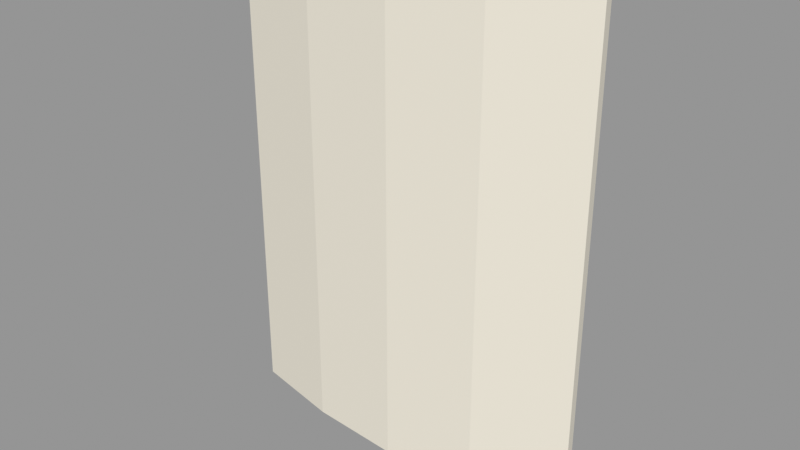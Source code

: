 # Source: VIC_B04_UPPER_LINING.blend  (saved by Blender 5.2.45; exported with 4.5.12 LTS)
import bpy
from mathutils import Matrix  # noqa: F401  (used for matrix-valued properties, if any)

bpy.ops.wm.read_factory_settings(use_empty=True)
scene = bpy.context.scene
scene.name = 'VIC_B04_UPPER_LINING'

# ---- collections
col_vic_b04_upper_lining = bpy.data.collections.new('VIC_B04_UPPER_LINING'); scene.collection.children.link(col_vic_b04_upper_lining)

# ---- materials (node trees are filled in below, after node groups)
mat_vic008_ivory = bpy.data.materials.new('VIC008_Ivory')
mat_vic008_ivory.diffuse_color = (0.8148, 0.7682, 0.6584, 1.0)

# ---- material node trees
mat_vic008_ivory.use_nodes = True; mat_vic008_ivory.node_tree.nodes.clear()
_N = mat_vic008_ivory.node_tree.nodes; _L = mat_vic008_ivory.node_tree.links
n0 = _N.new('ShaderNodeBsdfPrincipled'); n0.name = 'Principled BSDF'; n0.location = (-200, 100)
n0.inputs[0].default_value = (0.8148, 0.7682, 0.6584, 1.0)
n0.inputs[2].default_value = 0.76
n0.inputs[10].default_value = 0.005
n1 = _N.new('ShaderNodeOutputMaterial'); n1.name = 'Material Output'; n1.location = (200, 100)
_L.new(n0.outputs[0], n1.inputs[0])
n1.is_active_output = True

# ---- meshes
me_vic_b04_upper_lining__ivory = bpy.data.meshes.new('VIC_B04_UPPER_LINING__Ivory')
me_vic_b04_upper_lining__ivory.from_pydata([(-7.868, -29.36, 48.0), (-8.023, -29.94, 48.0), (-4.046, -30.73, 48.0), (-3.968, -30.14, 48.0), (-7.868, -29.36, 69.0), (-8.023, -29.94, 69.0), (-4.046, -30.73, 69.0), (-3.968, -30.14, 69.0), (-3.968, -30.14, 48.0), (-4.046, -30.73, 48.0), (0.0, -31.0, 48.0), (0.0, -30.4, 48.0), (-3.968, -30.14, 69.0), (-4.046, -30.73, 69.0), (0.0, -31.0, 69.0), (0.0, -30.4, 69.0), (0.0, -30.4, 48.0), (0.0, -31.0, 48.0), (4.046, -30.73, 48.0), (3.968, -30.14, 48.0), (0.0, -30.4, 69.0), (0.0, -31.0, 69.0), (4.046, -30.73, 69.0), (3.968, -30.14, 69.0), (3.968, -30.14, 48.0), (4.046, -30.73, 48.0), (8.023, -29.94, 48.0), (7.868, -29.36, 48.0), (3.968, -30.14, 69.0), (4.046, -30.73, 69.0), (8.023, -29.94, 69.0), (7.868, -29.36, 69.0)], [], [(2, 0, 3), (5, 7, 4), (1, 4, 0), (2, 5, 1), (3, 6, 2), (0, 7, 3), (11, 9, 8), (13, 15, 12), (9, 12, 8), (10, 13, 9), (11, 14, 10), (8, 15, 11), (18, 16, 19), (20, 22, 23), (17, 20, 16), (18, 21, 17), (19, 22, 18), (16, 23, 19), (26, 24, 27), (29, 31, 28), (25, 28, 24), (26, 29, 25), (27, 30, 26), (24, 31, 27), (2, 1, 0), (5, 6, 7), (1, 5, 4), (2, 6, 5), (3, 7, 6), (0, 4, 7), (11, 10, 9), (13, 14, 15), (9, 13, 12), (10, 14, 13), (11, 15, 14), (8, 12, 15), (18, 17, 16), (20, 21, 22), (17, 21, 20), (18, 22, 21), (19, 23, 22), (16, 20, 23), (26, 25, 24), (29, 30, 31), (25, 29, 28), (26, 30, 29), (27, 31, 30), (24, 28, 31)])
me_vic_b04_upper_lining__ivory.materials.append(mat_vic008_ivory)
me_vic_b04_upper_lining__ivory.update()

# ---- objects
ob_vic_b04_upper_lining__ivory = bpy.data.objects.new('VIC_B04_UPPER_LINING__Ivory', me_vic_b04_upper_lining__ivory)
ob_vic_b04_upper_lining__mountorigin = bpy.data.objects.new('VIC_B04_UPPER_LINING__MountOrigin', None)

# ---- transforms, parenting, visibility, modifiers, constraints
ob_vic_b04_upper_lining__ivory.location = (0.0, 0.0, 0.0)
ob_vic_b04_upper_lining__mountorigin.location = (0.0, 0.0, 0.0)
ob_vic_b04_upper_lining__mountorigin.empty_display_size = 0.25

# ---- collection membership
col_vic_b04_upper_lining.objects.link(ob_vic_b04_upper_lining__ivory)
col_vic_b04_upper_lining.objects.link(ob_vic_b04_upper_lining__mountorigin)

# ---- scene / render settings (as saved in the file)
scene.frame_start = 1; scene.frame_end = 250; scene.frame_set(1)
scene.render.engine = 'BLENDER_EEVEE_NEXT'
scene.render.image_settings.exr_codec = 'NONE'
scene.render.use_bake_clear = False
scene.render.bake_margin = 0
scene.render.bake_bias = 0.0
scene.render.bake_samples = 0
scene.render.simplify_subdivision_render = 0
scene.render.simplify_child_particles_render = 0.0
scene.render.compositor_device = 'GPU'
scene.eevee.use_volume_custom_range = False
scene.eevee.gtao_distance = 0.0
scene.eevee.use_fast_gi = False
scene.eevee.fast_gi_thickness_near = 0.1
scene.eevee.fast_gi_thickness_far = 0.0
scene.eevee.ray_tracing_options.screen_trace_thickness = 0.1
scene.view_settings.view_transform = 'Standard'
bpy.context.view_layer.update()

# ---- added for rendering (the .blend has no active camera and no usable light): camera, sun + grey world if the file has none
cam_auto = bpy.data.cameras.new('AutoCamera')
cam_auto.lens = 50.0
cam_auto.sensor_width = 36.0
cam_auto.clip_end = 1000.0
ob_auto_camera = bpy.data.objects.new('AutoCamera', cam_auto)
scene.collection.objects.link(ob_auto_camera)
ob_auto_camera.location = (24.4997, -59.5817, 78.0997)
ob_auto_camera.rotation_euler = (1.09748, -7.21219e-08, 0.694738)
scene.camera = ob_auto_camera
light_auto_sun = bpy.data.lights.new('AutoSun', 'SUN')
light_auto_sun.energy = 3.0
light_auto_sun.angle = 0.0523599
ob_auto_sun = bpy.data.objects.new('AutoSun', light_auto_sun)
scene.collection.objects.link(ob_auto_sun)
ob_auto_sun.rotation_euler = (0.872665, 0.174533, 0.523599)
if scene.world is None:
    world_auto = bpy.data.worlds.new('AutoWorld')
    world_auto.color = (0.3, 0.3, 0.3)
    scene.world = world_auto
bpy.context.view_layer.update()
